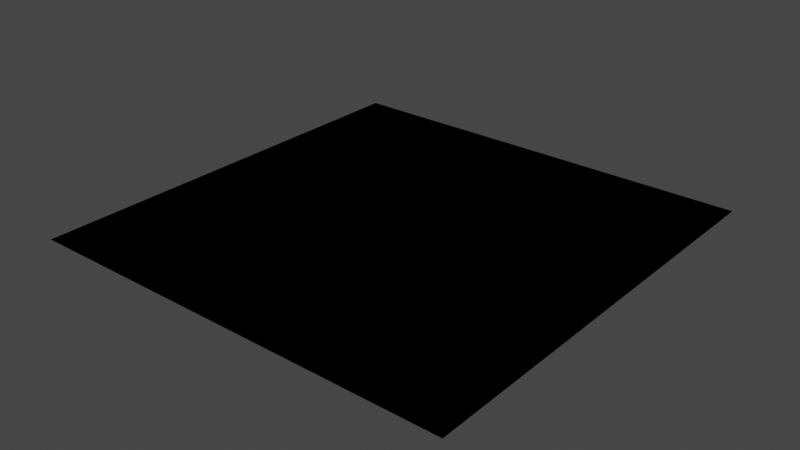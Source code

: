 # Source: arena-test.blend  (saved by Blender 2.82.7; exported with 4.5.12 LTS)
import bpy
from mathutils import Matrix  # noqa: F401  (used for matrix-valued properties, if any)

bpy.ops.wm.read_factory_settings(use_empty=True)
scene = bpy.context.scene
scene.name = 'Scene'

# ---- collections
col_collection = bpy.data.collections.new('Collection'); scene.collection.children.link(col_collection)

# ---- world
world_world = bpy.data.worlds.new('World'); scene.world = world_world
world_world.use_nodes = True; world_world.node_tree.nodes.clear()
_N = world_world.node_tree.nodes; _L = world_world.node_tree.links
n0 = _N.new('ShaderNodeOutputWorld'); n0.name = 'World Output'; n0.location = (300, 300)
n1 = _N.new('ShaderNodeBackground'); n1.name = 'Background'; n1.location = (10, 300)
n1.inputs[0].default_value = (0.05088, 0.05088, 0.05088, 1.0)
_L.new(n1.outputs[0], n0.inputs[0])
n0.is_active_output = True
world_world.color = (0.05088, 0.05088, 0.05088)
world_world.use_sun_shadow = False
world_world.sun_shadow_jitter_overblur = 0.0

# ---- meshes
me_plane = bpy.data.meshes.new('Plane')
me_plane.from_pydata([(-15.0, -15.0, 0.0), (15.0, -15.0, 0.0), (-15.0, 15.0, 0.0), (15.0, 15.0, 0.0)], [], [(0, 1, 3, 2)])
_uv = me_plane.uv_layers.new(name='UVMap')
_uv.uv.foreach_set('vector', [0.0, 0.0, 1.0, 0.0, 1.0, 1.0, 0.0, 1.0])
me_plane.use_remesh_fix_poles = True
me_plane.use_remesh_preserve_attributes = False
me_plane.use_mirror_vertex_groups = False
me_plane.update()
me_plane_001 = bpy.data.meshes.new('Plane.001')
me_plane_001.from_pydata([(-15.0, -15.0, 0.0), (15.0, -15.0, 0.0), (-15.0, 15.0, 0.0), (15.0, 15.0, 0.0)], [], [(0, 1, 3, 2)])
_uv = me_plane_001.uv_layers.new(name='UVMap')
_uv.uv.foreach_set('vector', [0.0, 0.0, 1.0, 0.0, 1.0, 1.0, 0.0, 1.0])
me_plane_001.use_remesh_fix_poles = True
me_plane_001.use_remesh_preserve_attributes = False
me_plane_001.use_mirror_vertex_groups = False
me_plane_001.update()

# ---- objects
ob_plane = bpy.data.objects.new('Plane', me_plane)
ob_empty = bpy.data.objects.new('Empty', None)
ob_empty_001 = bpy.data.objects.new('Empty.001', None)
ob_collision = bpy.data.objects.new('collision', me_plane_001)

# ---- transforms, parenting, visibility, modifiers, constraints
ob_plane.location = (0.0, 0.0, 0.0)
ob_plane.lineart.crease_threshold = 0.0
ob_empty.location = (-2.517, -1.087, 0.0)
ob_empty.lineart.crease_threshold = 0.0
ob_empty_001.location = (-0.1203, 2.981, 0.0)
ob_empty_001.lineart.crease_threshold = 0.0
ob_collision.location = (0.0, 0.0, 0.0)
ob_collision.lineart.crease_threshold = 0.0

# ---- collection membership
col_collection.objects.link(ob_plane)
col_collection.objects.link(ob_empty)
col_collection.objects.link(ob_empty_001)
col_collection.objects.link(ob_collision)

# ---- scene / render settings (as saved in the file)
scene.frame_start = 1; scene.frame_end = 250; scene.frame_set(1)
scene.render.engine = 'BLENDER_EEVEE_NEXT'
scene.cycles.use_denoising = False
scene.cycles.samples = 128
scene.cycles.sampling_pattern = 'TABULATED_SOBOL'
scene.cycles.use_adaptive_sampling = False
scene.cycles.use_light_tree = False
scene.view_settings.view_transform = 'Filmic'
bpy.context.view_layer.update()

# ---- added for rendering (the .blend has no active camera and no usable light): camera, sun
cam_auto = bpy.data.cameras.new('AutoCamera')
cam_auto.lens = 50.0
cam_auto.sensor_width = 36.0
cam_auto.clip_end = 1000.0
ob_auto_camera = bpy.data.objects.new('AutoCamera', cam_auto)
scene.collection.objects.link(ob_auto_camera)
ob_auto_camera.location = (39.254, -47.1047, 31.4032)
ob_auto_camera.rotation_euler = (1.09748, -7.21219e-08, 0.694738)
scene.camera = ob_auto_camera
light_auto_sun = bpy.data.lights.new('AutoSun', 'SUN')
light_auto_sun.energy = 3.0
light_auto_sun.angle = 0.0523599
ob_auto_sun = bpy.data.objects.new('AutoSun', light_auto_sun)
scene.collection.objects.link(ob_auto_sun)
ob_auto_sun.rotation_euler = (0.872665, 0.174533, 0.523599)
bpy.context.view_layer.update()
